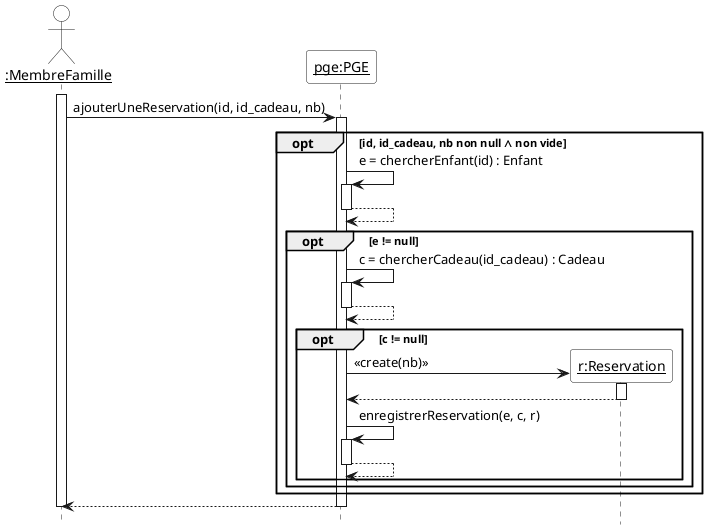

The diagram above was rendered by PlantUML. Its source (embedded in the PNG):
@startuml
hide footbox
skinparam sequenceParticipantBackgroundColor White
skinparam sequenceActorBackgroundColor White

actor "__:MembreFamille__" as membrefamille
participant "__pge:PGE__" as pge

activate membrefamille
membrefamille -> pge ++ : ajouterUneReservation(id, id_cadeau, nb)

opt id, id_cadeau, nb non null ∧ non vide
  pge -> pge ++ : e = chercherEnfant(id) : Enfant
  return

  opt e != null
    pge -> pge ++ : c = chercherCadeau(id_cadeau) : Cadeau
    return

    opt c != null
      create "__r:Reservation__" as r
      pge -> r ++ : <<create(nb)>>
      return
      pge -> pge ++ : enregistrerReservation(e, c, r)
      return
    end
  end
end

return
deactivate membrefamille
@enduml